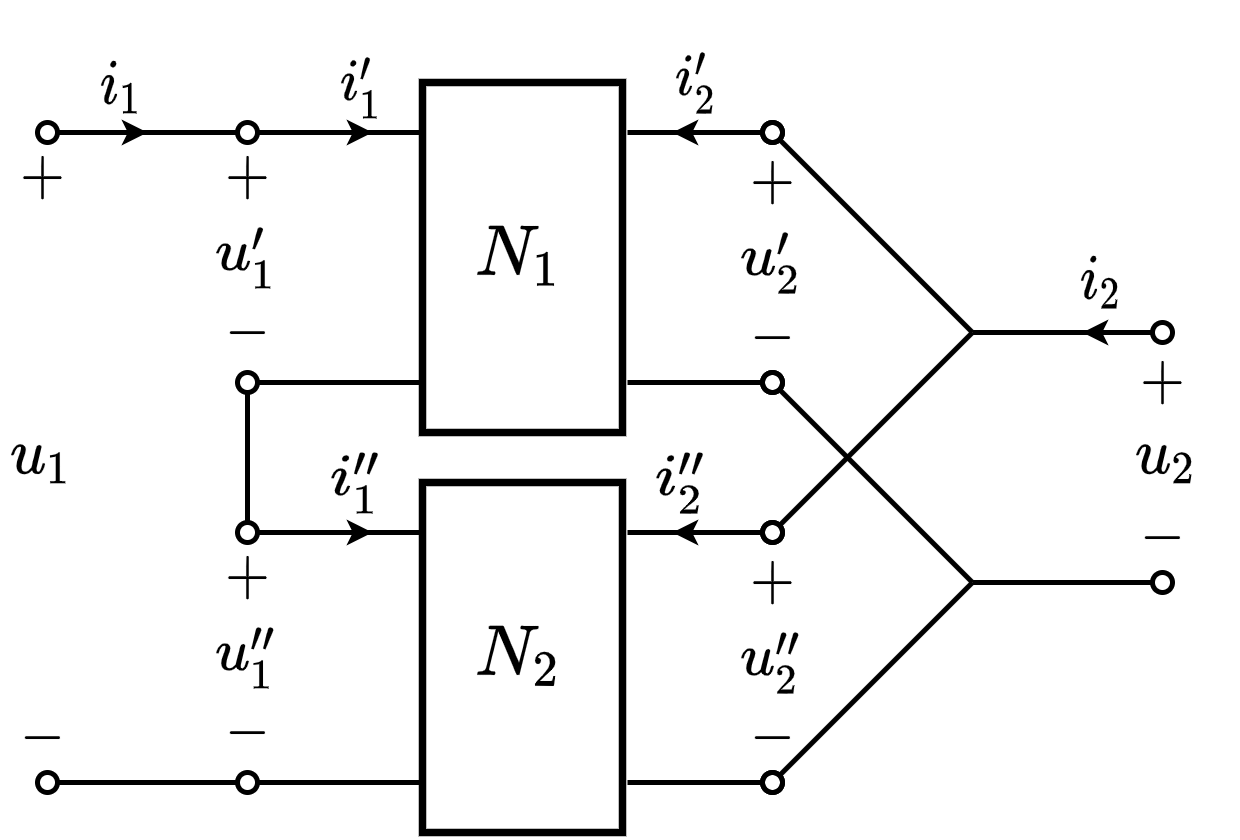

The diagram above was exported from draw.io. Its source (the exported page's mxGraphModel, read from the mxfile embedded in the PNG):
<mxGraphModel dx="328" dy="274" grid="1" gridSize="5" guides="1" tooltips="1" connect="1" arrows="1" fold="1" page="1" pageScale="1" pageWidth="827" pageHeight="1169" math="1" shadow="0">
  <root>
    <mxCell id="0" />
    <mxCell id="1" parent="0" />
    <mxCell id="ClMfeebkYCAQajB1Zd_--4" value="$$+$$" style="text;html=1;resizable=1;autosize=1;align=center;verticalAlign=middle;points=[];fillColor=none;strokeColor=none;rounded=0;movable=1;rotatable=1;deletable=1;editable=1;connectable=0;fontSize=10;" parent="1" vertex="1">
      <mxGeometry x="195.99999999999997" y="288" width="15" height="12" as="geometry" />
    </mxCell>
    <mxCell id="vnZBPzhVjVgXWo8NbZRj-27" value="" style="endArrow=oval;html=1;rounded=0;fontSize=10;startSize=4;endSize=4;endFill=0;" parent="1" edge="1">
      <mxGeometry width="50" height="50" relative="1" as="geometry">
        <mxPoint x="280" y="285" as="sourcePoint" />
        <mxPoint x="245" y="285" as="targetPoint" />
      </mxGeometry>
    </mxCell>
    <mxCell id="vnZBPzhVjVgXWo8NbZRj-30" value="" style="endArrow=classic;html=1;rounded=0;fontSize=10;endSize=2;" parent="1" edge="1">
      <mxGeometry width="50" height="50" relative="1" as="geometry">
        <mxPoint x="260" y="285" as="sourcePoint" />
        <mxPoint x="270" y="285" as="targetPoint" />
      </mxGeometry>
    </mxCell>
    <mxCell id="vnZBPzhVjVgXWo8NbZRj-31" value="$$i_1'$$" style="text;html=1;resizable=1;autosize=1;align=center;verticalAlign=middle;points=[];fillColor=none;strokeColor=none;rounded=0;fontSize=10;movable=1;rotatable=1;deletable=1;editable=1;connectable=0;" parent="1" vertex="1">
      <mxGeometry x="260" y="266" width="15" height="20" as="geometry" />
    </mxCell>
    <mxCell id="vnZBPzhVjVgXWo8NbZRj-33" value="" style="endArrow=oval;html=1;rounded=0;fontSize=10;startSize=4;endSize=4;endFill=0;" parent="1" edge="1">
      <mxGeometry width="50" height="50" relative="1" as="geometry">
        <mxPoint x="290" y="335" as="sourcePoint" />
        <mxPoint x="245" y="335" as="targetPoint" />
      </mxGeometry>
    </mxCell>
    <mxCell id="vnZBPzhVjVgXWo8NbZRj-39" value="$$+$$" style="text;html=1;resizable=1;autosize=1;align=center;verticalAlign=middle;points=[];fillColor=none;strokeColor=none;rounded=0;movable=1;rotatable=1;deletable=1;editable=1;connectable=0;fontSize=10;" parent="1" vertex="1">
      <mxGeometry x="236.99999999999997" y="288" width="15" height="12" as="geometry" />
    </mxCell>
    <mxCell id="vnZBPzhVjVgXWo8NbZRj-40" value="$$-$$" style="text;resizable=1;autosize=1;align=center;verticalAlign=middle;points=[];fillColor=none;strokeColor=none;rounded=0;html=1;imageAspect=1;noLabel=0;recursiveResize=1;expand=1;editable=1;movable=1;rotatable=1;deletable=1;connectable=0;comic=0;fontSize=10;" parent="1" vertex="1">
      <mxGeometry x="236.99999999999997" y="320" width="15" height="9" as="geometry" />
    </mxCell>
    <mxCell id="vnZBPzhVjVgXWo8NbZRj-41" value="\(u_1'\)" style="text;html=1;resizable=1;autosize=1;align=center;verticalAlign=middle;points=[];fillColor=none;strokeColor=none;rounded=0;comic=0;movable=1;rotatable=1;deletable=1;editable=1;connectable=0;fontSize=10;" parent="1" vertex="1">
      <mxGeometry x="235" y="300" width="20" height="20" as="geometry" />
    </mxCell>
    <mxCell id="bXhRz9zdWTw2_m6RRyU6-28" value="$$N_1$$" style="rounded=0;whiteSpace=wrap;html=1;strokeWidth=1.5;connectable=0;" parent="1" vertex="1">
      <mxGeometry x="280" y="275" width="40" height="70" as="geometry" />
    </mxCell>
    <mxCell id="ClMfeebkYCAQajB1Zd_--1" value="" style="endArrow=oval;html=1;rounded=0;fontSize=10;startSize=4;endSize=4;endFill=0;" parent="1" edge="1">
      <mxGeometry width="50" height="50" relative="1" as="geometry">
        <mxPoint x="243" y="285" as="sourcePoint" />
        <mxPoint x="205" y="285" as="targetPoint" />
      </mxGeometry>
    </mxCell>
    <mxCell id="ClMfeebkYCAQajB1Zd_--2" value="" style="endArrow=classic;html=1;rounded=0;fontSize=10;endSize=2;" parent="1" edge="1">
      <mxGeometry width="50" height="50" relative="1" as="geometry">
        <mxPoint x="215" y="285" as="sourcePoint" />
        <mxPoint x="225" y="285" as="targetPoint" />
      </mxGeometry>
    </mxCell>
    <mxCell id="ClMfeebkYCAQajB1Zd_--3" value="$$i_1$$" style="text;html=1;resizable=1;autosize=1;align=center;verticalAlign=middle;points=[];fillColor=none;strokeColor=none;rounded=0;fontSize=10;movable=1;rotatable=1;deletable=1;editable=1;connectable=0;" parent="1" vertex="1">
      <mxGeometry x="210" y="266" width="20" height="20" as="geometry" />
    </mxCell>
    <mxCell id="ClMfeebkYCAQajB1Zd_--9" value="" style="endArrow=oval;html=1;rounded=0;fontSize=10;startSize=4;endSize=4;endFill=0;" parent="1" edge="1">
      <mxGeometry width="50" height="50" relative="1" as="geometry">
        <mxPoint x="280" y="365" as="sourcePoint" />
        <mxPoint x="245" y="365" as="targetPoint" />
      </mxGeometry>
    </mxCell>
    <mxCell id="ClMfeebkYCAQajB1Zd_--10" value="" style="endArrow=classic;html=1;rounded=0;fontSize=10;endSize=2;" parent="1" edge="1">
      <mxGeometry width="50" height="50" relative="1" as="geometry">
        <mxPoint x="260" y="365" as="sourcePoint" />
        <mxPoint x="270" y="365" as="targetPoint" />
      </mxGeometry>
    </mxCell>
    <mxCell id="ClMfeebkYCAQajB1Zd_--11" value="$$i_1''$$" style="text;html=1;resizable=1;autosize=1;align=center;verticalAlign=middle;points=[];fillColor=none;strokeColor=none;rounded=0;fontSize=10;movable=1;rotatable=1;deletable=1;editable=1;connectable=0;" parent="1" vertex="1">
      <mxGeometry x="258" y="345" width="17" height="20" as="geometry" />
    </mxCell>
    <mxCell id="ClMfeebkYCAQajB1Zd_--12" value="" style="endArrow=oval;html=1;rounded=0;fontSize=10;startSize=4;endSize=4;endFill=0;" parent="1" edge="1">
      <mxGeometry width="50" height="50" relative="1" as="geometry">
        <mxPoint x="290" y="415" as="sourcePoint" />
        <mxPoint x="245" y="415" as="targetPoint" />
      </mxGeometry>
    </mxCell>
    <mxCell id="ClMfeebkYCAQajB1Zd_--13" value="$$+$$" style="text;html=1;resizable=1;autosize=1;align=center;verticalAlign=middle;points=[];fillColor=none;strokeColor=none;rounded=0;movable=1;rotatable=1;deletable=1;editable=1;connectable=0;fontSize=10;" parent="1" vertex="1">
      <mxGeometry x="236.99999999999997" y="368" width="15" height="12" as="geometry" />
    </mxCell>
    <mxCell id="ClMfeebkYCAQajB1Zd_--14" value="$$-$$" style="text;resizable=1;autosize=1;align=center;verticalAlign=middle;points=[];fillColor=none;strokeColor=none;rounded=0;html=1;imageAspect=1;noLabel=0;recursiveResize=1;expand=1;editable=1;movable=1;rotatable=1;deletable=1;connectable=0;comic=0;fontSize=10;" parent="1" vertex="1">
      <mxGeometry x="236.99999999999997" y="400" width="15" height="9" as="geometry" />
    </mxCell>
    <mxCell id="ClMfeebkYCAQajB1Zd_--15" value="\(u_1''\)" style="text;html=1;resizable=1;autosize=1;align=center;verticalAlign=middle;points=[];fillColor=none;strokeColor=none;rounded=0;comic=0;movable=1;rotatable=1;deletable=1;editable=1;connectable=0;fontSize=10;" parent="1" vertex="1">
      <mxGeometry x="235" y="380" width="20" height="20" as="geometry" />
    </mxCell>
    <mxCell id="ClMfeebkYCAQajB1Zd_--16" value="$$N_2$$" style="rounded=0;whiteSpace=wrap;html=1;strokeWidth=1.5;connectable=0;" parent="1" vertex="1">
      <mxGeometry x="280" y="355" width="40" height="70" as="geometry" />
    </mxCell>
    <mxCell id="ClMfeebkYCAQajB1Zd_--23" value="" style="endArrow=none;html=1;rounded=0;endSize=4;" parent="1" edge="1">
      <mxGeometry width="50" height="50" relative="1" as="geometry">
        <mxPoint x="245" y="363" as="sourcePoint" />
        <mxPoint x="245" y="337" as="targetPoint" />
      </mxGeometry>
    </mxCell>
    <mxCell id="ClMfeebkYCAQajB1Zd_--25" value="" style="endArrow=oval;html=1;rounded=0;fontSize=10;startSize=4;endSize=4;endFill=0;" parent="1" edge="1">
      <mxGeometry width="50" height="50" relative="1" as="geometry">
        <mxPoint x="243.00000000000006" y="415" as="sourcePoint" />
        <mxPoint x="205" y="415" as="targetPoint" />
      </mxGeometry>
    </mxCell>
    <mxCell id="ClMfeebkYCAQajB1Zd_--26" value="$$-$$" style="text;resizable=1;autosize=1;align=center;verticalAlign=middle;points=[];fillColor=none;strokeColor=none;rounded=0;html=1;imageAspect=1;noLabel=0;recursiveResize=1;expand=1;editable=1;movable=1;rotatable=1;deletable=1;connectable=0;comic=0;fontSize=10;" parent="1" vertex="1">
      <mxGeometry x="195.99999999999997" y="401" width="15" height="9" as="geometry" />
    </mxCell>
    <mxCell id="ClMfeebkYCAQajB1Zd_--29" value="\(u_1\)" style="text;html=1;resizable=1;autosize=1;align=center;verticalAlign=middle;points=[];fillColor=none;strokeColor=none;rounded=0;comic=0;movable=1;rotatable=1;deletable=1;editable=1;connectable=0;fontSize=10;" parent="1" vertex="1">
      <mxGeometry x="196" y="340" width="15" height="20" as="geometry" />
    </mxCell>
    <mxCell id="cwCyON3KxMSK0Ckf9Kj4-1" value="$$+$$" style="text;html=1;resizable=1;autosize=1;align=center;verticalAlign=middle;points=[];fillColor=none;strokeColor=none;rounded=0;movable=1;rotatable=1;deletable=1;editable=1;connectable=0;fontSize=10;" vertex="1" parent="1">
      <mxGeometry x="342" y="369" width="15" height="12" as="geometry" />
    </mxCell>
    <mxCell id="cwCyON3KxMSK0Ckf9Kj4-2" value="$$-$$" style="text;resizable=1;autosize=1;align=center;verticalAlign=middle;points=[];fillColor=none;strokeColor=none;rounded=0;html=1;imageAspect=1;noLabel=0;recursiveResize=1;expand=1;editable=1;movable=1;rotatable=1;deletable=1;connectable=0;comic=0;fontSize=10;" vertex="1" parent="1">
      <mxGeometry x="342" y="401" width="15" height="9" as="geometry" />
    </mxCell>
    <mxCell id="cwCyON3KxMSK0Ckf9Kj4-3" value="\(u_2'\)" style="text;html=1;resizable=1;autosize=1;align=center;verticalAlign=middle;points=[];fillColor=none;strokeColor=none;rounded=0;comic=0;movable=1;rotatable=1;deletable=1;editable=1;connectable=0;fontSize=10;" vertex="1" parent="1">
      <mxGeometry x="340" y="301" width="20" height="20" as="geometry" />
    </mxCell>
    <mxCell id="cwCyON3KxMSK0Ckf9Kj4-4" value="" style="endArrow=oval;html=1;rounded=0;fontSize=10;startSize=4;endSize=4;endFill=0;" edge="1" parent="1">
      <mxGeometry width="50" height="50" relative="1" as="geometry">
        <mxPoint x="321" y="285" as="sourcePoint" />
        <mxPoint x="350" y="285" as="targetPoint" />
      </mxGeometry>
    </mxCell>
    <mxCell id="cwCyON3KxMSK0Ckf9Kj4-5" value="" style="endArrow=classic;html=1;rounded=0;fontSize=10;endSize=2;" edge="1" parent="1">
      <mxGeometry width="50" height="50" relative="1" as="geometry">
        <mxPoint x="341" y="285" as="sourcePoint" />
        <mxPoint x="330" y="285" as="targetPoint" />
      </mxGeometry>
    </mxCell>
    <mxCell id="cwCyON3KxMSK0Ckf9Kj4-6" value="$$i_2'$$" style="text;html=1;resizable=1;autosize=1;align=center;verticalAlign=middle;points=[];fillColor=none;strokeColor=none;rounded=0;fontSize=10;movable=1;rotatable=1;deletable=1;editable=1;connectable=0;" vertex="1" parent="1">
      <mxGeometry x="327" y="265" width="15" height="20" as="geometry" />
    </mxCell>
    <mxCell id="cwCyON3KxMSK0Ckf9Kj4-7" value="" style="endArrow=oval;html=1;rounded=0;fontSize=10;startSize=4;endSize=4;endFill=0;" edge="1" parent="1">
      <mxGeometry width="50" height="50" relative="1" as="geometry">
        <mxPoint x="321" y="335" as="sourcePoint" />
        <mxPoint x="350" y="335" as="targetPoint" />
      </mxGeometry>
    </mxCell>
    <mxCell id="cwCyON3KxMSK0Ckf9Kj4-8" value="$$+$$" style="text;html=1;resizable=1;autosize=1;align=center;verticalAlign=middle;points=[];fillColor=none;strokeColor=none;rounded=0;movable=1;rotatable=1;deletable=1;editable=1;connectable=0;fontSize=10;" vertex="1" parent="1">
      <mxGeometry x="342" y="289" width="15" height="12" as="geometry" />
    </mxCell>
    <mxCell id="cwCyON3KxMSK0Ckf9Kj4-9" value="$$-$$" style="text;resizable=1;autosize=1;align=center;verticalAlign=middle;points=[];fillColor=none;strokeColor=none;rounded=0;html=1;imageAspect=1;noLabel=0;recursiveResize=1;expand=1;editable=1;movable=1;rotatable=1;deletable=1;connectable=0;comic=0;fontSize=10;" vertex="1" parent="1">
      <mxGeometry x="342" y="321" width="15" height="9" as="geometry" />
    </mxCell>
    <mxCell id="cwCyON3KxMSK0Ckf9Kj4-10" value="" style="endArrow=oval;html=1;rounded=0;startSize=4;endSize=4;jumpSize=6;startArrow=none;startFill=0;endFill=0;" edge="1" parent="1">
      <mxGeometry width="50" height="50" relative="1" as="geometry">
        <mxPoint x="390" y="325" as="sourcePoint" />
        <mxPoint x="428" y="325" as="targetPoint" />
      </mxGeometry>
    </mxCell>
    <mxCell id="cwCyON3KxMSK0Ckf9Kj4-11" value="" style="endArrow=oval;html=1;rounded=0;startSize=4;endSize=4;jumpSize=6;endFill=0;" edge="1" parent="1">
      <mxGeometry width="50" height="50" relative="1" as="geometry">
        <mxPoint x="390" y="375" as="sourcePoint" />
        <mxPoint x="428" y="375" as="targetPoint" />
      </mxGeometry>
    </mxCell>
    <mxCell id="cwCyON3KxMSK0Ckf9Kj4-12" value="" style="endArrow=classic;html=1;rounded=0;fontSize=10;endSize=2;" edge="1" parent="1">
      <mxGeometry width="50" height="50" relative="1" as="geometry">
        <mxPoint x="423" y="325" as="sourcePoint" />
        <mxPoint x="412" y="325" as="targetPoint" />
      </mxGeometry>
    </mxCell>
    <mxCell id="cwCyON3KxMSK0Ckf9Kj4-13" value="$$i_2$$" style="text;html=1;resizable=1;autosize=1;align=center;verticalAlign=middle;points=[];fillColor=none;strokeColor=none;rounded=0;fontSize=10;movable=1;rotatable=1;deletable=1;editable=1;connectable=0;" vertex="1" parent="1">
      <mxGeometry x="408" y="305" width="15" height="20" as="geometry" />
    </mxCell>
    <mxCell id="cwCyON3KxMSK0Ckf9Kj4-14" value="$$+$$" style="text;html=1;resizable=1;autosize=1;align=center;verticalAlign=middle;points=[];fillColor=none;strokeColor=none;rounded=0;movable=1;rotatable=1;deletable=1;editable=1;connectable=0;fontSize=10;" vertex="1" parent="1">
      <mxGeometry x="420" y="329" width="15" height="12" as="geometry" />
    </mxCell>
    <mxCell id="cwCyON3KxMSK0Ckf9Kj4-15" value="\(u_2''\)" style="text;html=1;resizable=1;autosize=1;align=center;verticalAlign=middle;points=[];fillColor=none;strokeColor=none;rounded=0;comic=0;movable=1;rotatable=1;deletable=1;editable=1;connectable=0;fontSize=10;" vertex="1" parent="1">
      <mxGeometry x="340" y="381" width="20" height="20" as="geometry" />
    </mxCell>
    <mxCell id="cwCyON3KxMSK0Ckf9Kj4-16" value="" style="endArrow=oval;html=1;rounded=0;fontSize=10;startSize=4;endSize=4;endFill=0;" edge="1" parent="1">
      <mxGeometry width="50" height="50" relative="1" as="geometry">
        <mxPoint x="321" y="365" as="sourcePoint" />
        <mxPoint x="350" y="365" as="targetPoint" />
      </mxGeometry>
    </mxCell>
    <mxCell id="cwCyON3KxMSK0Ckf9Kj4-17" value="" style="endArrow=classic;html=1;rounded=0;fontSize=10;endSize=2;" edge="1" parent="1">
      <mxGeometry width="50" height="50" relative="1" as="geometry">
        <mxPoint x="341" y="365" as="sourcePoint" />
        <mxPoint x="330" y="365" as="targetPoint" />
      </mxGeometry>
    </mxCell>
    <mxCell id="cwCyON3KxMSK0Ckf9Kj4-18" value="$$i_2''$$" style="text;html=1;resizable=1;autosize=1;align=center;verticalAlign=middle;points=[];fillColor=none;strokeColor=none;rounded=0;fontSize=10;movable=1;rotatable=1;deletable=1;editable=1;connectable=0;" vertex="1" parent="1">
      <mxGeometry x="322" y="345" width="20" height="20" as="geometry" />
    </mxCell>
    <mxCell id="cwCyON3KxMSK0Ckf9Kj4-19" value="" style="endArrow=oval;html=1;rounded=0;fontSize=10;startSize=4;endSize=4;endFill=0;" edge="1" parent="1">
      <mxGeometry width="50" height="50" relative="1" as="geometry">
        <mxPoint x="321" y="415" as="sourcePoint" />
        <mxPoint x="350" y="415" as="targetPoint" />
      </mxGeometry>
    </mxCell>
    <mxCell id="cwCyON3KxMSK0Ckf9Kj4-20" value="$$-$$" style="text;resizable=1;autosize=1;align=center;verticalAlign=middle;points=[];fillColor=none;strokeColor=none;rounded=0;html=1;imageAspect=1;noLabel=0;recursiveResize=1;expand=1;editable=1;movable=1;rotatable=1;deletable=1;connectable=0;comic=0;fontSize=10;" vertex="1" parent="1">
      <mxGeometry x="420" y="361" width="15" height="9" as="geometry" />
    </mxCell>
    <mxCell id="cwCyON3KxMSK0Ckf9Kj4-21" value="\(u_2\)" style="text;html=1;resizable=1;autosize=1;align=center;verticalAlign=middle;points=[];fillColor=none;strokeColor=none;rounded=0;comic=0;movable=1;rotatable=1;deletable=1;editable=1;connectable=0;fontSize=10;" vertex="1" parent="1">
      <mxGeometry x="424" y="340" width="10" height="20" as="geometry" />
    </mxCell>
    <mxCell id="cwCyON3KxMSK0Ckf9Kj4-22" value="" style="endArrow=none;html=1;rounded=0;startSize=4;endSize=4;startArrow=oval;startFill=0;" edge="1" parent="1">
      <mxGeometry width="50" height="50" relative="1" as="geometry">
        <mxPoint x="350" y="285" as="sourcePoint" />
        <mxPoint x="390" y="325" as="targetPoint" />
      </mxGeometry>
    </mxCell>
    <mxCell id="cwCyON3KxMSK0Ckf9Kj4-23" value="" style="endArrow=none;html=1;rounded=0;startSize=4;endSize=4;startArrow=oval;startFill=0;" edge="1" parent="1">
      <mxGeometry width="50" height="50" relative="1" as="geometry">
        <mxPoint x="350" y="365" as="sourcePoint" />
        <mxPoint x="390" y="325" as="targetPoint" />
      </mxGeometry>
    </mxCell>
    <mxCell id="cwCyON3KxMSK0Ckf9Kj4-24" value="" style="endArrow=none;html=1;rounded=0;startSize=4;endSize=4;startArrow=oval;startFill=0;" edge="1" parent="1">
      <mxGeometry width="50" height="50" relative="1" as="geometry">
        <mxPoint x="350" y="335" as="sourcePoint" />
        <mxPoint x="390" y="375" as="targetPoint" />
      </mxGeometry>
    </mxCell>
    <mxCell id="cwCyON3KxMSK0Ckf9Kj4-25" value="" style="endArrow=none;html=1;rounded=0;startSize=4;endSize=4;startArrow=oval;startFill=0;" edge="1" parent="1">
      <mxGeometry width="50" height="50" relative="1" as="geometry">
        <mxPoint x="350" y="415" as="sourcePoint" />
        <mxPoint x="390" y="375" as="targetPoint" />
      </mxGeometry>
    </mxCell>
  </root>
</mxGraphModel>